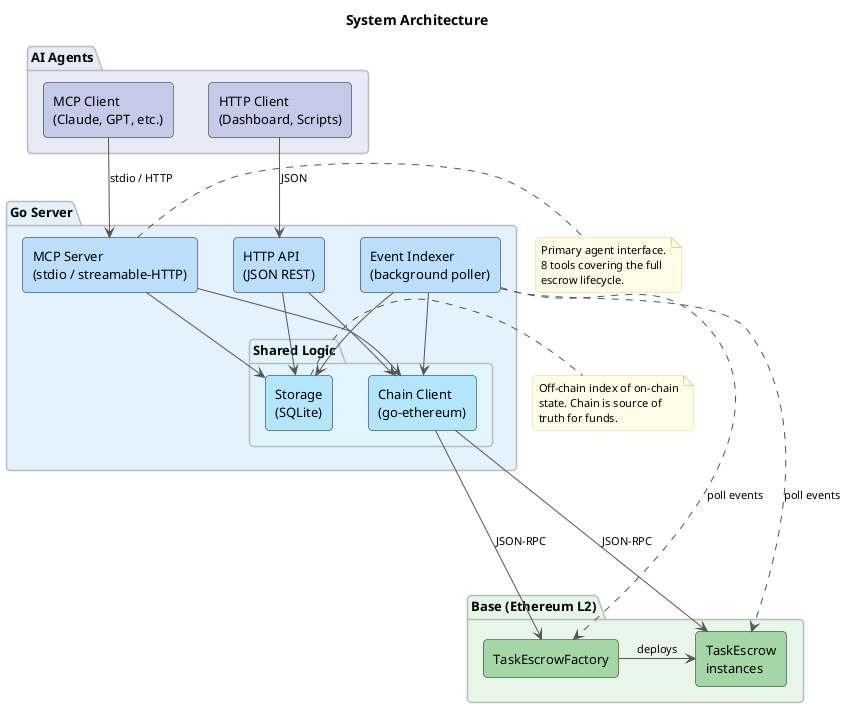

The diagram above was rendered by PlantUML. Its source (embedded in the PNG):
@startuml architecture
skinparam backgroundColor #FFFFFF
skinparam componentStyle rectangle
skinparam defaultFontName "Helvetica"
skinparam defaultFontSize 13
skinparam shadowing false
skinparam roundCorner 8
skinparam ArrowColor #555555
skinparam ArrowFontSize 11

skinparam package {
  BorderColor #BBBBBB
  FontStyle bold
}

skinparam note {
  BackgroundColor #FFFDE7
  BorderColor #E0D68A
  FontSize 11
}

title System Architecture

package "AI Agents" as agents #E8EAF6 {
  [MCP Client\n(Claude, GPT, etc.)] as mcp_client #C5CAE9
  [HTTP Client\n(Dashboard, Scripts)] as http_client #C5CAE9
}

package "Go Server" as server #E3F2FD {
  [MCP Server\n(stdio / streamable-HTTP)] as mcp_server #BBDEFB
  [HTTP API\n(JSON REST)] as http_api #BBDEFB
  [Event Indexer\n(background poller)] as indexer #BBDEFB

  package "Shared Logic" as shared #E1F5FE {
    [Chain Client\n(go-ethereum)] as chain_client #B3E5FC
    [Storage\n(SQLite)] as storage #B3E5FC
  }

  mcp_server -down-> chain_client
  mcp_server -down-> storage
  http_api -down-> chain_client
  http_api -down-> storage
  indexer -down-> chain_client
  indexer -down-> storage
}

package "Base (Ethereum L2)" as chain #E8F5E9 {
  [TaskEscrowFactory] as factory #A5D6A7
  [TaskEscrow\ninstances] as escrow #A5D6A7
  factory -right-> escrow : deploys
}

mcp_client -down-> mcp_server : stdio / HTTP
http_client -down-> http_api : JSON

chain_client -down-> factory : JSON-RPC
chain_client -down-> escrow : JSON-RPC
indexer ..down..> factory : poll events
indexer ..down..> escrow : poll events

note right of mcp_server
  Primary agent interface.
  8 tools covering the full
  escrow lifecycle.
end note

note right of storage
  Off-chain index of on-chain
  state. Chain is source of
  truth for funds.
end note

@enduml